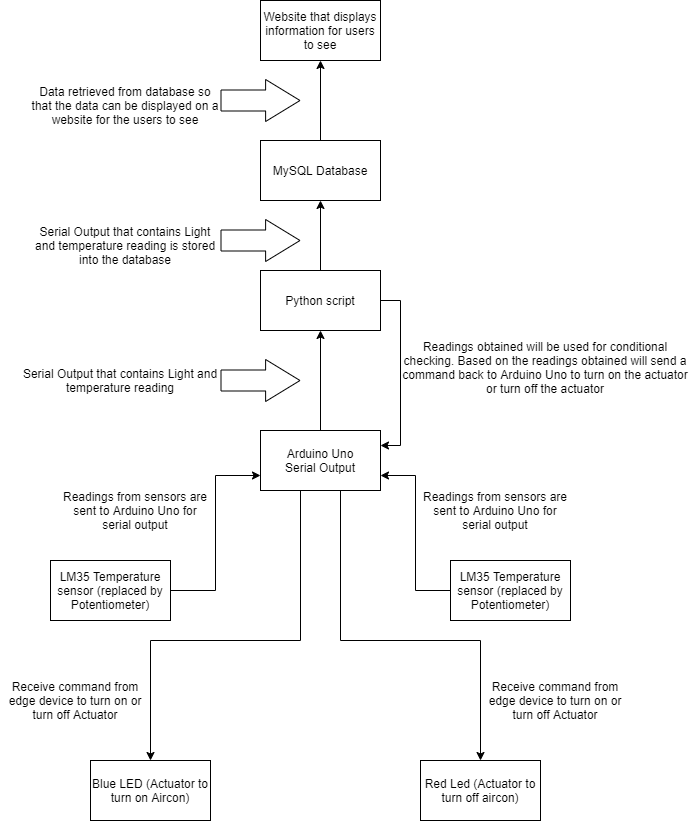

The diagram above was exported from draw.io. Its source (the exported page's mxGraphModel, read from the mxfile embedded in the PNG):
<mxGraphModel dx="1038" dy="1680" grid="1" gridSize="10" guides="1" tooltips="1" connect="1" arrows="1" fold="1" page="1" pageScale="1" pageWidth="850" pageHeight="1100" math="0" shadow="0">
  <root>
    <mxCell id="0" />
    <mxCell id="1" parent="0" />
    <mxCell id="DozSiSqj4lLXM7xuQ048-5" style="edgeStyle=orthogonalEdgeStyle;rounded=0;orthogonalLoop=1;jettySize=auto;html=1;entryX=0;entryY=0.75;entryDx=0;entryDy=0;endArrow=classic;endFill=1;" edge="1" parent="1" source="DozSiSqj4lLXM7xuQ048-1" target="DozSiSqj4lLXM7xuQ048-2">
      <mxGeometry relative="1" as="geometry" />
    </mxCell>
    <mxCell id="DozSiSqj4lLXM7xuQ048-1" value="LM35 Temperature sensor (replaced by Potentiometer)" style="rounded=0;whiteSpace=wrap;html=1;" vertex="1" parent="1">
      <mxGeometry x="150" y="430" width="120" height="60" as="geometry" />
    </mxCell>
    <mxCell id="DozSiSqj4lLXM7xuQ048-9" style="edgeStyle=orthogonalEdgeStyle;rounded=0;orthogonalLoop=1;jettySize=auto;html=1;entryX=0.5;entryY=1;entryDx=0;entryDy=0;endArrow=classic;endFill=1;" edge="1" parent="1" source="DozSiSqj4lLXM7xuQ048-2" target="DozSiSqj4lLXM7xuQ048-8">
      <mxGeometry relative="1" as="geometry" />
    </mxCell>
    <mxCell id="DozSiSqj4lLXM7xuQ048-18" style="edgeStyle=orthogonalEdgeStyle;rounded=0;orthogonalLoop=1;jettySize=auto;html=1;entryX=0.5;entryY=0;entryDx=0;entryDy=0;endArrow=classic;endFill=1;" edge="1" parent="1" source="DozSiSqj4lLXM7xuQ048-2" target="DozSiSqj4lLXM7xuQ048-12">
      <mxGeometry relative="1" as="geometry">
        <Array as="points">
          <mxPoint x="400" y="510" />
          <mxPoint x="250" y="510" />
        </Array>
      </mxGeometry>
    </mxCell>
    <mxCell id="DozSiSqj4lLXM7xuQ048-19" style="edgeStyle=orthogonalEdgeStyle;rounded=0;orthogonalLoop=1;jettySize=auto;html=1;entryX=0.5;entryY=0;entryDx=0;entryDy=0;endArrow=classic;endFill=1;" edge="1" parent="1" source="DozSiSqj4lLXM7xuQ048-2" target="DozSiSqj4lLXM7xuQ048-13">
      <mxGeometry relative="1" as="geometry">
        <Array as="points">
          <mxPoint x="440" y="510" />
          <mxPoint x="580" y="510" />
        </Array>
      </mxGeometry>
    </mxCell>
    <mxCell id="DozSiSqj4lLXM7xuQ048-2" value="Arduino Uno&lt;br&gt;Serial Output" style="rounded=0;whiteSpace=wrap;html=1;" vertex="1" parent="1">
      <mxGeometry x="360" y="300" width="120" height="60" as="geometry" />
    </mxCell>
    <mxCell id="DozSiSqj4lLXM7xuQ048-4" style="edgeStyle=orthogonalEdgeStyle;rounded=0;orthogonalLoop=1;jettySize=auto;html=1;entryX=1;entryY=0.75;entryDx=0;entryDy=0;endArrow=classic;endFill=1;" edge="1" parent="1" source="DozSiSqj4lLXM7xuQ048-3" target="DozSiSqj4lLXM7xuQ048-2">
      <mxGeometry relative="1" as="geometry" />
    </mxCell>
    <mxCell id="DozSiSqj4lLXM7xuQ048-3" value="LM35 Temperature sensor (replaced by Potentiometer)" style="rounded=0;whiteSpace=wrap;html=1;" vertex="1" parent="1">
      <mxGeometry x="550" y="430" width="120" height="60" as="geometry" />
    </mxCell>
    <mxCell id="DozSiSqj4lLXM7xuQ048-6" value="Readings from sensors are sent to Arduino Uno for serial output&lt;br&gt;" style="text;html=1;strokeColor=none;fillColor=none;align=center;verticalAlign=middle;whiteSpace=wrap;rounded=0;overflow=fill;" vertex="1" parent="1">
      <mxGeometry x="160" y="360" width="150" height="50" as="geometry" />
    </mxCell>
    <mxCell id="DozSiSqj4lLXM7xuQ048-7" value="Readings from sensors are sent to Arduino Uno for serial output&lt;br&gt;" style="text;html=1;strokeColor=none;fillColor=none;align=center;verticalAlign=middle;whiteSpace=wrap;rounded=0;overflow=fill;" vertex="1" parent="1">
      <mxGeometry x="520" y="360" width="150" height="50" as="geometry" />
    </mxCell>
    <mxCell id="DozSiSqj4lLXM7xuQ048-10" style="edgeStyle=orthogonalEdgeStyle;rounded=0;orthogonalLoop=1;jettySize=auto;html=1;endArrow=classic;endFill=1;entryX=1;entryY=0.25;entryDx=0;entryDy=0;" edge="1" parent="1" source="DozSiSqj4lLXM7xuQ048-8" target="DozSiSqj4lLXM7xuQ048-2">
      <mxGeometry relative="1" as="geometry">
        <mxPoint x="610" y="340" as="targetPoint" />
        <Array as="points">
          <mxPoint x="500" y="170" />
          <mxPoint x="500" y="315" />
        </Array>
      </mxGeometry>
    </mxCell>
    <mxCell id="DozSiSqj4lLXM7xuQ048-23" style="edgeStyle=orthogonalEdgeStyle;rounded=0;orthogonalLoop=1;jettySize=auto;html=1;entryX=0.5;entryY=1;entryDx=0;entryDy=0;endArrow=classic;endFill=1;" edge="1" parent="1" source="DozSiSqj4lLXM7xuQ048-8" target="DozSiSqj4lLXM7xuQ048-22">
      <mxGeometry relative="1" as="geometry" />
    </mxCell>
    <mxCell id="DozSiSqj4lLXM7xuQ048-8" value="Python script" style="rounded=0;whiteSpace=wrap;html=1;" vertex="1" parent="1">
      <mxGeometry x="360" y="140" width="120" height="60" as="geometry" />
    </mxCell>
    <mxCell id="DozSiSqj4lLXM7xuQ048-11" value="Readings obtained will be used for conditional checking. Based on the readings obtained will send a command back to Arduino Uno to turn on the actuator or turn off the actuator&lt;br&gt;" style="text;html=1;strokeColor=none;fillColor=none;align=center;verticalAlign=middle;whiteSpace=wrap;rounded=0;overflow=fill;" vertex="1" parent="1">
      <mxGeometry x="500" y="210" width="290" height="60" as="geometry" />
    </mxCell>
    <mxCell id="DozSiSqj4lLXM7xuQ048-12" value="Blue LED (Actuator to turn on Aircon)" style="rounded=0;whiteSpace=wrap;html=1;" vertex="1" parent="1">
      <mxGeometry x="190" y="630" width="120" height="60" as="geometry" />
    </mxCell>
    <mxCell id="DozSiSqj4lLXM7xuQ048-13" value="Red Led (Actuator to turn off aircon)" style="rounded=0;whiteSpace=wrap;html=1;" vertex="1" parent="1">
      <mxGeometry x="520" y="630" width="120" height="60" as="geometry" />
    </mxCell>
    <mxCell id="DozSiSqj4lLXM7xuQ048-16" value="Receive command from edge device to turn on or turn off Actuator" style="text;html=1;strokeColor=none;fillColor=none;align=center;verticalAlign=middle;whiteSpace=wrap;rounded=0;" vertex="1" parent="1">
      <mxGeometry x="100" y="550" width="150" height="40" as="geometry" />
    </mxCell>
    <mxCell id="DozSiSqj4lLXM7xuQ048-21" value="Receive command from edge device to turn on or turn off Actuator" style="text;html=1;strokeColor=none;fillColor=none;align=center;verticalAlign=middle;whiteSpace=wrap;rounded=0;" vertex="1" parent="1">
      <mxGeometry x="580" y="550" width="150" height="40" as="geometry" />
    </mxCell>
    <mxCell id="DozSiSqj4lLXM7xuQ048-29" style="edgeStyle=orthogonalEdgeStyle;rounded=0;orthogonalLoop=1;jettySize=auto;html=1;entryX=0.5;entryY=1;entryDx=0;entryDy=0;endArrow=classic;endFill=1;" edge="1" parent="1" source="DozSiSqj4lLXM7xuQ048-22" target="DozSiSqj4lLXM7xuQ048-28">
      <mxGeometry relative="1" as="geometry" />
    </mxCell>
    <mxCell id="DozSiSqj4lLXM7xuQ048-22" value="MySQL Database" style="rounded=0;whiteSpace=wrap;html=1;" vertex="1" parent="1">
      <mxGeometry x="360" y="10" width="120" height="60" as="geometry" />
    </mxCell>
    <mxCell id="DozSiSqj4lLXM7xuQ048-24" value="" style="shape=flexArrow;endArrow=classic;html=1;width=21;endSize=11.13;" edge="1" parent="1">
      <mxGeometry width="50" height="50" relative="1" as="geometry">
        <mxPoint x="320" y="250" as="sourcePoint" />
        <mxPoint x="400" y="250" as="targetPoint" />
      </mxGeometry>
    </mxCell>
    <mxCell id="DozSiSqj4lLXM7xuQ048-25" value="Serial Output that contains Light and temperature reading" style="text;html=1;strokeColor=none;fillColor=none;align=center;verticalAlign=middle;whiteSpace=wrap;rounded=0;" vertex="1" parent="1">
      <mxGeometry x="120" y="240" width="200" height="20" as="geometry" />
    </mxCell>
    <mxCell id="DozSiSqj4lLXM7xuQ048-26" value="" style="shape=flexArrow;endArrow=classic;html=1;width=21;endSize=11.13;" edge="1" parent="1">
      <mxGeometry width="50" height="50" relative="1" as="geometry">
        <mxPoint x="320" y="110" as="sourcePoint" />
        <mxPoint x="400" y="110" as="targetPoint" />
        <Array as="points" />
      </mxGeometry>
    </mxCell>
    <mxCell id="DozSiSqj4lLXM7xuQ048-27" value="Serial Output that contains Light and temperature reading is stored into the database" style="text;html=1;strokeColor=none;fillColor=none;align=center;verticalAlign=middle;whiteSpace=wrap;rounded=0;" vertex="1" parent="1">
      <mxGeometry x="130" y="90" width="190" height="50" as="geometry" />
    </mxCell>
    <mxCell id="DozSiSqj4lLXM7xuQ048-28" value="Website that displays information for users to see" style="rounded=0;whiteSpace=wrap;html=1;" vertex="1" parent="1">
      <mxGeometry x="360" y="-130" width="120" height="60" as="geometry" />
    </mxCell>
    <mxCell id="DozSiSqj4lLXM7xuQ048-30" value="" style="shape=flexArrow;endArrow=classic;html=1;width=21;endSize=11.13;" edge="1" parent="1">
      <mxGeometry width="50" height="50" relative="1" as="geometry">
        <mxPoint x="320" y="-30" as="sourcePoint" />
        <mxPoint x="400" y="-30" as="targetPoint" />
        <Array as="points" />
      </mxGeometry>
    </mxCell>
    <mxCell id="DozSiSqj4lLXM7xuQ048-31" value="Data retrieved from database so that the data can be displayed on a website for the users to see" style="text;html=1;strokeColor=none;fillColor=none;align=center;verticalAlign=middle;whiteSpace=wrap;rounded=0;" vertex="1" parent="1">
      <mxGeometry x="130" y="-50" width="190" height="50" as="geometry" />
    </mxCell>
  </root>
</mxGraphModel>